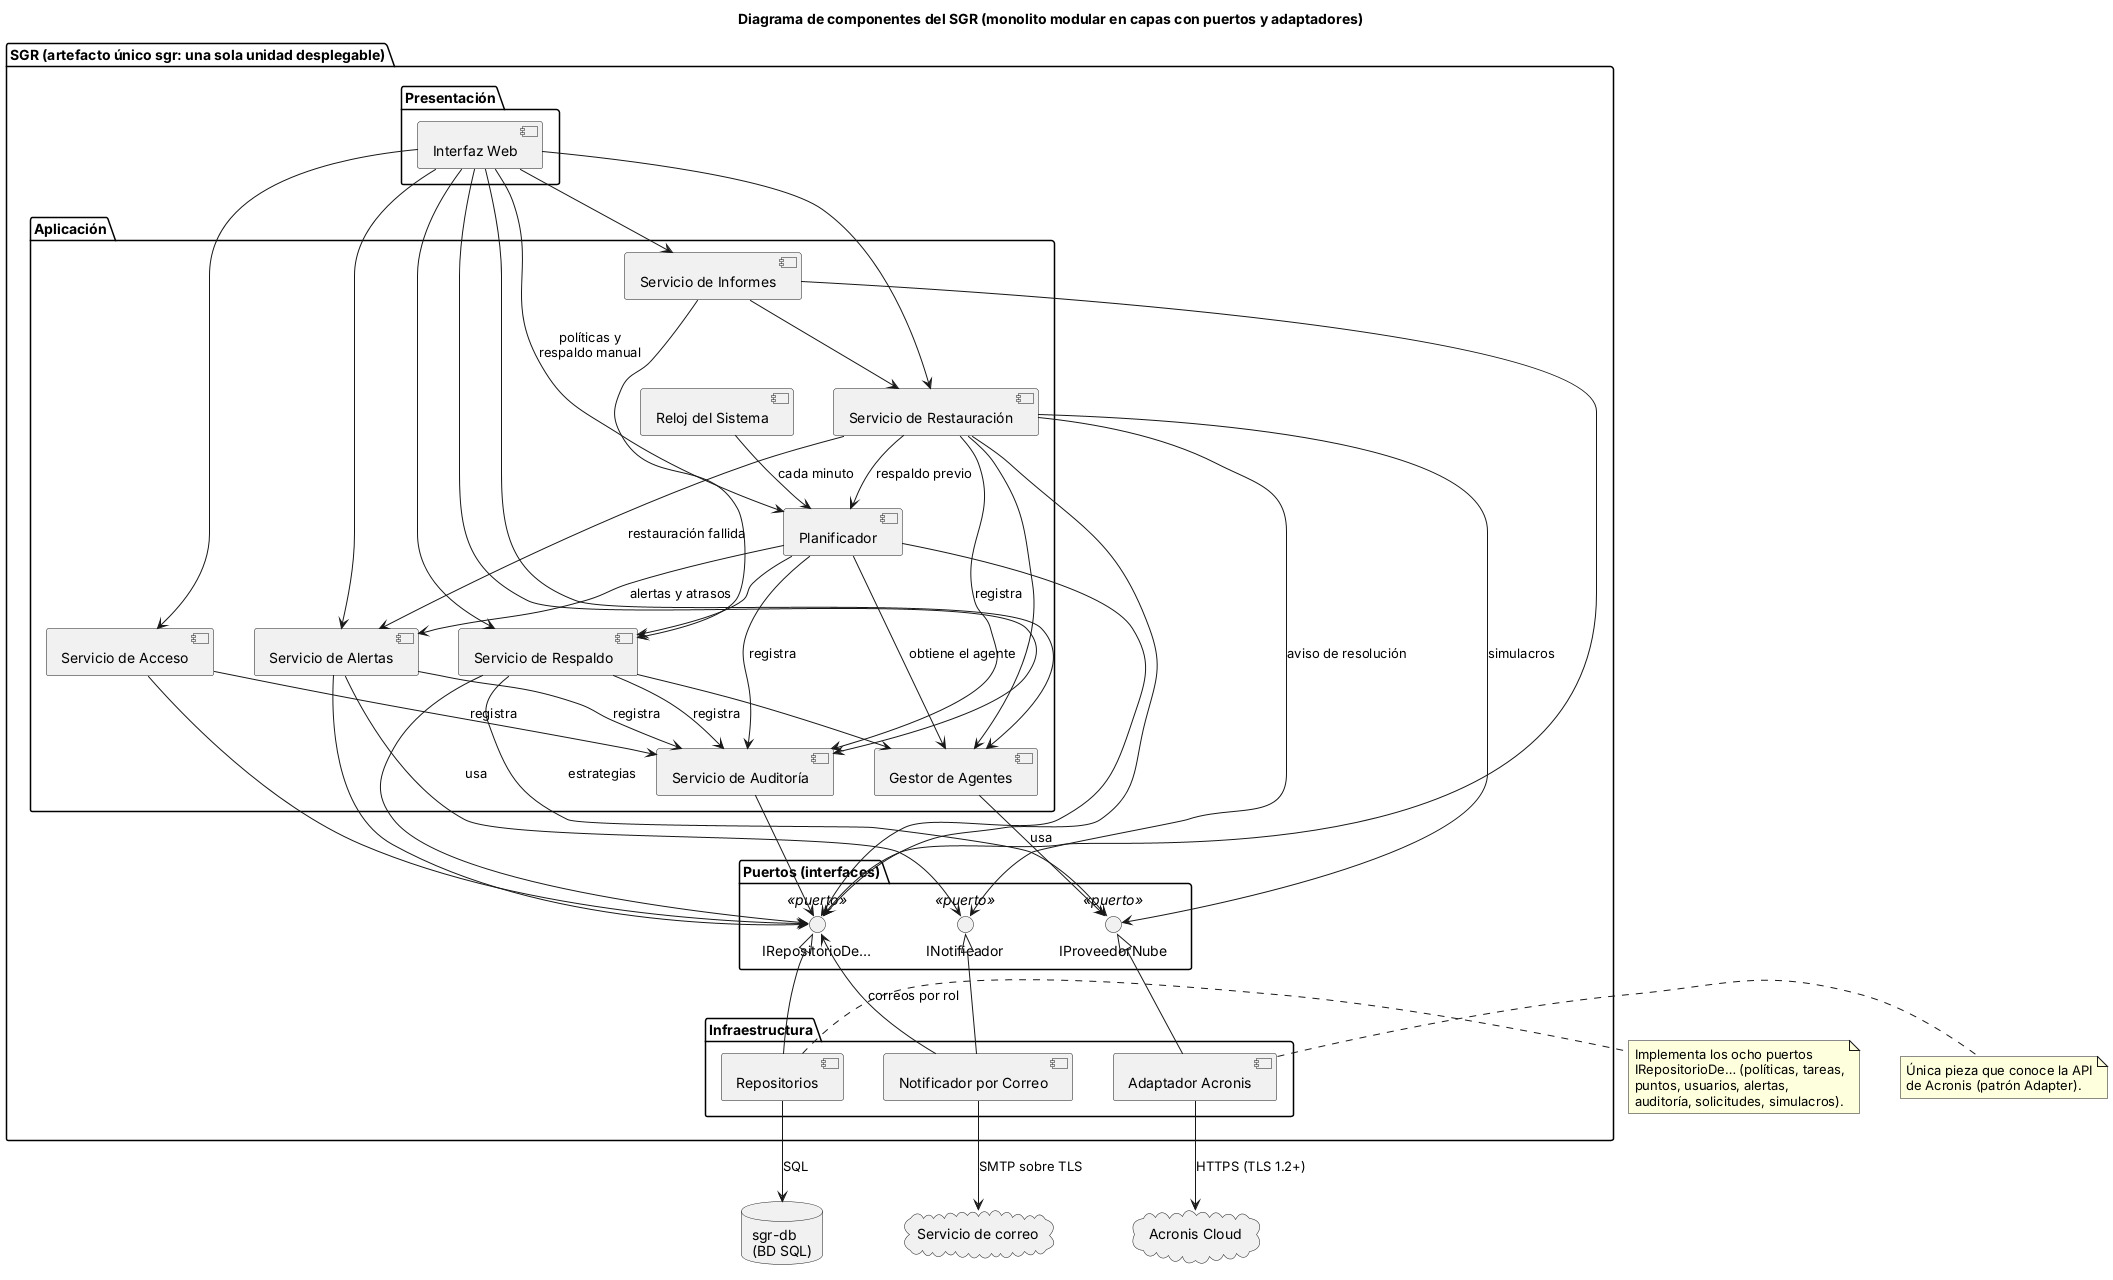

The diagram above was rendered by PlantUML. Its source (embedded in the PNG):
@startuml 04-componentes
title Diagrama de componentes del SGR (monolito modular en capas con puertos y adaptadores)
skinparam shadowing false
skinparam defaultFontName Arial
skinparam componentStyle uml2
skinparam nodesep 40
skinparam ranksep 55

package "SGR (artefacto único sgr: una sola unidad desplegable)" {
  package "Presentación" {
    [Interfaz Web] as UI
  }
  package "Aplicación" {
    [Reloj del Sistema] as CLK
    [Servicio de Acceso] as ACC
    [Planificador] as PLA
    [Servicio de Respaldo] as RESP
    [Gestor de Agentes] as AGE
    [Servicio de Restauración] as REST
    [Servicio de Alertas] as ALE
    [Servicio de Auditoría] as AUD
    [Servicio de Informes] as INF
  }
  package "Puertos (interfaces)" {
    interface "IProveedorNube" as IPN <<puerto>>
    interface "INotificador" as INO <<puerto>>
    interface "IRepositorioDe…" as IRE <<puerto>>
  }
  package "Infraestructura" {
    [Adaptador Acronis] as ADA
    [Notificador por Correo] as NOT
    [Repositorios] as REP
  }
}
database "sgr-db\n(BD SQL)" as DB
cloud "Acronis Cloud" as ACR
cloud "Servicio de correo" as MAIL

UI -down-> ACC
UI -down-> PLA : políticas y\nrespaldo manual
UI -down-> RESP
UI -down-> REST
UI -down-> ALE
UI -down-> AUD
UI -down-> INF
UI -down-> AGE

CLK -down-> PLA : cada minuto
PLA -down-> AGE : obtiene el agente
PLA -down-> RESP
PLA -down-> ALE : alertas y atrasos
PLA -down-> AUD : registra
REST -down-> PLA : respaldo previo
REST -down-> AGE
REST -down-> ALE : restauración fallida
REST -down-> AUD : registra
REST -down-> IPN : simulacros
REST -down-> INO : aviso de resolución
RESP -down-> AGE
RESP -down-> IPN : estrategias
RESP -down-> AUD : registra
ALE -down-> AUD : registra
ACC -down-> AUD : registra
INF -down-> RESP
INF -down-> REST

AGE -down-> IPN : usa
ALE -down-> INO : usa

PLA -down-> IRE
RESP -down-> IRE
REST -down-> IRE
ALE -down-> IRE
AUD -down-> IRE
ACC -down-> IRE
INF -down-> IRE

ADA -up-|> IPN
NOT -up-|> INO
REP -up-|> IRE
NOT -down-> IRE : correos por rol

ADA -down-> ACR : HTTPS (TLS 1.2+)
NOT -down-> MAIL : SMTP sobre TLS
REP -down-> DB : SQL

note right of ADA
  Única pieza que conoce la API
  de Acronis (patrón Adapter).
end note
note right of REP
  Implementa los ocho puertos
  IRepositorioDe… (políticas, tareas,
  puntos, usuarios, alertas,
  auditoría, solicitudes, simulacros).
end note
@enduml